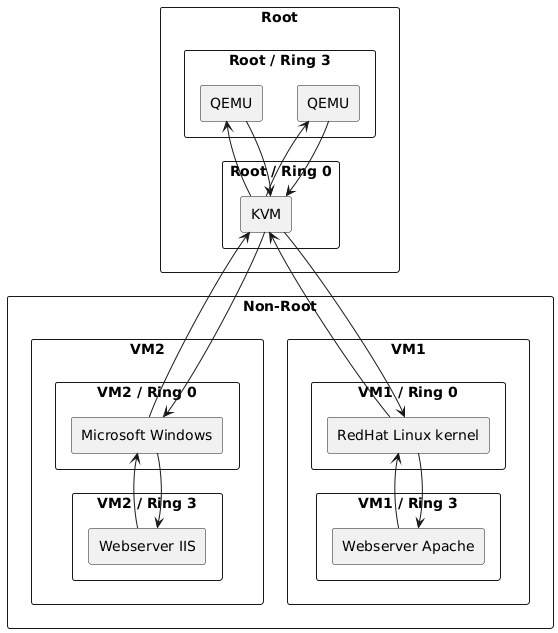

The diagram above was rendered by PlantUML. Its source (embedded in the PNG):
@startuml
rectangle "Root" as root {
  rectangle "Root / Ring 3" as root_ring3{
    rectangle "QEMU" as qemu1
    rectangle "QEMU" as qemu2
  }
  rectangle "Root / Ring 0" as root_ring0{
    rectangle "KVM" as kvm
  }
}

rectangle "Non-Root" as non_root {
  rectangle "VM1" as vm1{
    rectangle "VM1 / Ring 0" as vm1_ring0{
      rectangle "RedHat Linux kernel" as redhat_linux
    }
    rectangle "VM1 / Ring 3" as vm1_ring3{
      rectangle "Webserver Apache" as webserver_apache
    }
  }
  rectangle "VM2" as vm2{
    rectangle "VM2 / Ring 0" as vm2_ring0{
      rectangle "Microsoft Windows" as windows
    }
    rectangle "VM2 / Ring 3" as vm2_ring3{
      rectangle "Webserver IIS" as webserver_iis
    }
  }
}

 qemu1 --> kvm
 kvm --> qemu1
 qemu2 --> kvm
 kvm --> qemu2
 kvm --> windows
 windows --> kvm
 kvm --> redhat_linux
 redhat_linux --> kvm
 windows --> webserver_iis
 webserver_iis --> windows
 redhat_linux --> webserver_apache
 webserver_apache --> redhat_linux
@enduml